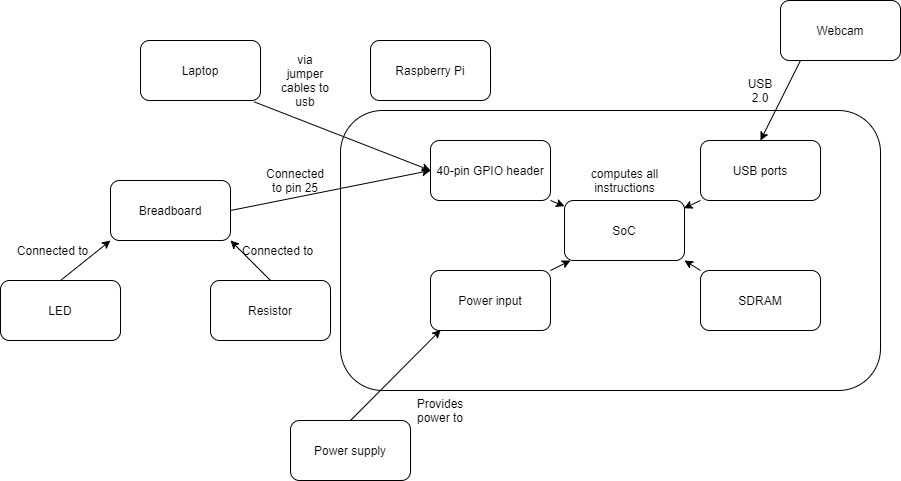

The diagram above was exported from draw.io. Its source (the exported page's mxGraphModel, read from the mxfile embedded in the PNG):
<mxGraphModel dx="1865" dy="580" grid="1" gridSize="10" guides="1" tooltips="1" connect="1" arrows="1" fold="1" page="1" pageScale="1" pageWidth="827" pageHeight="1169" math="0" shadow="0">
  <root>
    <mxCell id="0" />
    <mxCell id="1" parent="0" />
    <mxCell id="ya92rGCh3gdRTFFGCFrc-2" value="Raspberry Pi" style="rounded=1;whiteSpace=wrap;html=1;" vertex="1" parent="1">
      <mxGeometry x="160" y="80" width="120" height="60" as="geometry" />
    </mxCell>
    <mxCell id="ya92rGCh3gdRTFFGCFrc-3" value="Breadboard" style="rounded=1;whiteSpace=wrap;html=1;" vertex="1" parent="1">
      <mxGeometry x="-100" y="220" width="120" height="60" as="geometry" />
    </mxCell>
    <mxCell id="ya92rGCh3gdRTFFGCFrc-4" value="LED" style="rounded=1;whiteSpace=wrap;html=1;" vertex="1" parent="1">
      <mxGeometry x="-210" y="320" width="120" height="60" as="geometry" />
    </mxCell>
    <mxCell id="ya92rGCh3gdRTFFGCFrc-5" value="Resistor" style="rounded=1;whiteSpace=wrap;html=1;" vertex="1" parent="1">
      <mxGeometry y="320" width="120" height="60" as="geometry" />
    </mxCell>
    <mxCell id="ya92rGCh3gdRTFFGCFrc-6" value="Webcam" style="rounded=1;whiteSpace=wrap;html=1;" vertex="1" parent="1">
      <mxGeometry x="570" y="40" width="120" height="60" as="geometry" />
    </mxCell>
    <mxCell id="ya92rGCh3gdRTFFGCFrc-7" value="Laptop" style="rounded=1;whiteSpace=wrap;html=1;" vertex="1" parent="1">
      <mxGeometry x="-70" y="80" width="120" height="60" as="geometry" />
    </mxCell>
    <mxCell id="ya92rGCh3gdRTFFGCFrc-8" value="" style="rounded=1;whiteSpace=wrap;html=1;" vertex="1" parent="1">
      <mxGeometry x="130" y="150" width="540" height="280" as="geometry" />
    </mxCell>
    <mxCell id="ya92rGCh3gdRTFFGCFrc-9" value="40-pin GPIO header" style="rounded=1;whiteSpace=wrap;html=1;" vertex="1" parent="1">
      <mxGeometry x="220" y="180" width="120" height="60" as="geometry" />
    </mxCell>
    <mxCell id="ya92rGCh3gdRTFFGCFrc-10" value="USB ports" style="rounded=1;whiteSpace=wrap;html=1;" vertex="1" parent="1">
      <mxGeometry x="490" y="180" width="120" height="60" as="geometry" />
    </mxCell>
    <mxCell id="ya92rGCh3gdRTFFGCFrc-11" value="SoC&lt;span style=&quot;color: rgba(0 , 0 , 0 , 0) ; font-family: monospace ; font-size: 0px&quot;&gt;%3CmxGraphModel%3E%3Croot%3E%3CmxCell%20id%3D%220%22%2F%3E%3CmxCell%20id%3D%221%22%20parent%3D%220%22%2F%3E%3CmxCell%20id%3D%222%22%20value%3D%2240-pin%20GPIO%20header%22%20style%3D%22rounded%3D1%3BwhiteSpace%3Dwrap%3Bhtml%3D1%3B%22%20vertex%3D%221%22%20parent%3D%221%22%3E%3CmxGeometry%20x%3D%22180%22%20y%3D%22180%22%20width%3D%22120%22%20height%3D%2260%22%20as%3D%22geometry%22%2F%3E%3C%2FmxCell%3E%3C%2Froot%3E%3C%2FmxGraphModel%3E&lt;/span&gt;" style="rounded=1;whiteSpace=wrap;html=1;" vertex="1" parent="1">
      <mxGeometry x="354" y="240" width="120" height="60" as="geometry" />
    </mxCell>
    <mxCell id="ya92rGCh3gdRTFFGCFrc-12" value="SDRAM" style="rounded=1;whiteSpace=wrap;html=1;" vertex="1" parent="1">
      <mxGeometry x="490" y="310" width="120" height="60" as="geometry" />
    </mxCell>
    <mxCell id="ya92rGCh3gdRTFFGCFrc-13" value="Power supply" style="rounded=1;whiteSpace=wrap;html=1;" vertex="1" parent="1">
      <mxGeometry x="80" y="460" width="120" height="60" as="geometry" />
    </mxCell>
    <mxCell id="ya92rGCh3gdRTFFGCFrc-14" value="Power input" style="rounded=1;whiteSpace=wrap;html=1;" vertex="1" parent="1">
      <mxGeometry x="220" y="310" width="120" height="60" as="geometry" />
    </mxCell>
    <mxCell id="ya92rGCh3gdRTFFGCFrc-15" value="" style="endArrow=classic;html=1;exitX=1;exitY=0.5;exitDx=0;exitDy=0;" edge="1" parent="1" source="ya92rGCh3gdRTFFGCFrc-3">
      <mxGeometry width="50" height="50" relative="1" as="geometry">
        <mxPoint x="90" y="280" as="sourcePoint" />
        <mxPoint x="220" y="210" as="targetPoint" />
      </mxGeometry>
    </mxCell>
    <mxCell id="ya92rGCh3gdRTFFGCFrc-16" value="" style="endArrow=classic;html=1;entryX=0;entryY=1;entryDx=0;entryDy=0;exitX=0.5;exitY=0;exitDx=0;exitDy=0;" edge="1" parent="1" source="ya92rGCh3gdRTFFGCFrc-4" target="ya92rGCh3gdRTFFGCFrc-3">
      <mxGeometry width="50" height="50" relative="1" as="geometry">
        <mxPoint x="-140" y="310" as="sourcePoint" />
        <mxPoint x="-120" y="290" as="targetPoint" />
      </mxGeometry>
    </mxCell>
    <mxCell id="ya92rGCh3gdRTFFGCFrc-17" value="" style="endArrow=classic;html=1;entryX=1;entryY=1;entryDx=0;entryDy=0;exitX=0.5;exitY=0;exitDx=0;exitDy=0;" edge="1" parent="1" source="ya92rGCh3gdRTFFGCFrc-5" target="ya92rGCh3gdRTFFGCFrc-3">
      <mxGeometry width="50" height="50" relative="1" as="geometry">
        <mxPoint x="-90" y="430" as="sourcePoint" />
        <mxPoint x="-40" y="380" as="targetPoint" />
      </mxGeometry>
    </mxCell>
    <mxCell id="ya92rGCh3gdRTFFGCFrc-18" value="" style="endArrow=classic;html=1;exitX=0.5;exitY=0;exitDx=0;exitDy=0;entryX=0.085;entryY=0.99;entryDx=0;entryDy=0;entryPerimeter=0;" edge="1" parent="1" source="ya92rGCh3gdRTFFGCFrc-13" target="ya92rGCh3gdRTFFGCFrc-14">
      <mxGeometry width="50" height="50" relative="1" as="geometry">
        <mxPoint x="280" y="320" as="sourcePoint" />
        <mxPoint x="330" y="270" as="targetPoint" />
      </mxGeometry>
    </mxCell>
    <mxCell id="ya92rGCh3gdRTFFGCFrc-19" value="" style="endArrow=classic;html=1;exitX=0.948;exitY=1.023;exitDx=0;exitDy=0;exitPerimeter=0;entryX=0;entryY=0.5;entryDx=0;entryDy=0;" edge="1" parent="1" source="ya92rGCh3gdRTFFGCFrc-7" target="ya92rGCh3gdRTFFGCFrc-9">
      <mxGeometry width="50" height="50" relative="1" as="geometry">
        <mxPoint x="90" y="220" as="sourcePoint" />
        <mxPoint x="140" y="170" as="targetPoint" />
      </mxGeometry>
    </mxCell>
    <mxCell id="ya92rGCh3gdRTFFGCFrc-21" value="" style="endArrow=classic;html=1;entryX=0.5;entryY=0;entryDx=0;entryDy=0;" edge="1" parent="1" target="ya92rGCh3gdRTFFGCFrc-10">
      <mxGeometry width="50" height="50" relative="1" as="geometry">
        <mxPoint x="590" y="100" as="sourcePoint" />
        <mxPoint x="510" y="100" as="targetPoint" />
      </mxGeometry>
    </mxCell>
    <mxCell id="ya92rGCh3gdRTFFGCFrc-22" value="" style="endArrow=classic;html=1;exitX=1;exitY=1;exitDx=0;exitDy=0;" edge="1" parent="1" source="ya92rGCh3gdRTFFGCFrc-9" target="ya92rGCh3gdRTFFGCFrc-11">
      <mxGeometry width="50" height="50" relative="1" as="geometry">
        <mxPoint x="-150" y="530" as="sourcePoint" />
        <mxPoint x="-100" y="480" as="targetPoint" />
      </mxGeometry>
    </mxCell>
    <mxCell id="ya92rGCh3gdRTFFGCFrc-24" value="" style="endArrow=classic;html=1;exitX=1;exitY=0;exitDx=0;exitDy=0;" edge="1" parent="1" source="ya92rGCh3gdRTFFGCFrc-14">
      <mxGeometry width="50" height="50" relative="1" as="geometry">
        <mxPoint y="510" as="sourcePoint" />
        <mxPoint x="360" y="300" as="targetPoint" />
      </mxGeometry>
    </mxCell>
    <mxCell id="ya92rGCh3gdRTFFGCFrc-25" value="" style="endArrow=classic;html=1;exitX=0;exitY=0;exitDx=0;exitDy=0;entryX=1;entryY=1;entryDx=0;entryDy=0;" edge="1" parent="1" source="ya92rGCh3gdRTFFGCFrc-12" target="ya92rGCh3gdRTFFGCFrc-11">
      <mxGeometry width="50" height="50" relative="1" as="geometry">
        <mxPoint x="-40" y="500" as="sourcePoint" />
        <mxPoint x="10" y="450" as="targetPoint" />
      </mxGeometry>
    </mxCell>
    <mxCell id="ya92rGCh3gdRTFFGCFrc-26" value="" style="endArrow=classic;html=1;exitX=0;exitY=1;exitDx=0;exitDy=0;entryX=0.995;entryY=0.13;entryDx=0;entryDy=0;entryPerimeter=0;" edge="1" parent="1" source="ya92rGCh3gdRTFFGCFrc-10" target="ya92rGCh3gdRTFFGCFrc-11">
      <mxGeometry width="50" height="50" relative="1" as="geometry">
        <mxPoint x="-90" y="520" as="sourcePoint" />
        <mxPoint x="-40" y="470" as="targetPoint" />
      </mxGeometry>
    </mxCell>
    <mxCell id="ya92rGCh3gdRTFFGCFrc-27" value="Connected to pin 25" style="text;html=1;strokeColor=none;fillColor=none;align=center;verticalAlign=middle;whiteSpace=wrap;rounded=0;" vertex="1" parent="1">
      <mxGeometry x="60" y="210" width="50" height="20" as="geometry" />
    </mxCell>
    <mxCell id="ya92rGCh3gdRTFFGCFrc-29" value="Connected to" style="text;html=1;strokeColor=none;fillColor=none;align=center;verticalAlign=middle;whiteSpace=wrap;rounded=0;" vertex="1" parent="1">
      <mxGeometry x="-200" y="280" width="85" height="20" as="geometry" />
    </mxCell>
    <mxCell id="ya92rGCh3gdRTFFGCFrc-30" value="Connected to" style="text;html=1;strokeColor=none;fillColor=none;align=center;verticalAlign=middle;whiteSpace=wrap;rounded=0;" vertex="1" parent="1">
      <mxGeometry x="25" y="280" width="85" height="20" as="geometry" />
    </mxCell>
    <mxCell id="ya92rGCh3gdRTFFGCFrc-31" value="via jumper cables to usb" style="text;html=1;strokeColor=none;fillColor=none;align=center;verticalAlign=middle;whiteSpace=wrap;rounded=0;" vertex="1" parent="1">
      <mxGeometry x="70" y="110" width="50" height="20" as="geometry" />
    </mxCell>
    <mxCell id="ya92rGCh3gdRTFFGCFrc-33" value="USB 2.0" style="text;html=1;strokeColor=none;fillColor=none;align=center;verticalAlign=middle;whiteSpace=wrap;rounded=0;" vertex="1" parent="1">
      <mxGeometry x="530" y="120" width="40" height="20" as="geometry" />
    </mxCell>
    <mxCell id="ya92rGCh3gdRTFFGCFrc-34" value="Provides power to" style="text;html=1;strokeColor=none;fillColor=none;align=center;verticalAlign=middle;whiteSpace=wrap;rounded=0;" vertex="1" parent="1">
      <mxGeometry x="200" y="440" width="60" height="20" as="geometry" />
    </mxCell>
    <mxCell id="ya92rGCh3gdRTFFGCFrc-35" value="computes all instructions" style="text;html=1;strokeColor=none;fillColor=none;align=center;verticalAlign=middle;whiteSpace=wrap;rounded=0;" vertex="1" parent="1">
      <mxGeometry x="371.5" y="210" width="85" height="20" as="geometry" />
    </mxCell>
  </root>
</mxGraphModel>